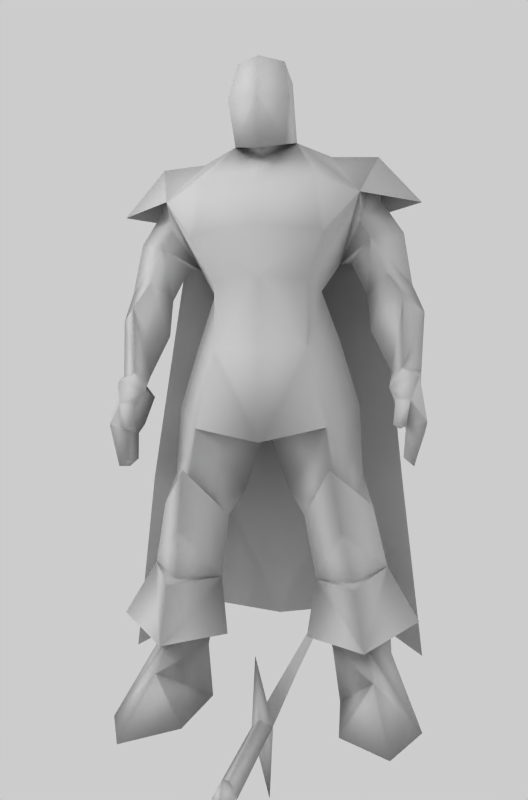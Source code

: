 # Source: Knight.blend  (saved by Blender 2.49.0; exported with 4.5.12 LTS)
import bpy
from mathutils import Matrix  # noqa: F401  (used for matrix-valued properties, if any)

bpy.ops.wm.read_factory_settings(use_empty=True)
scene = bpy.context.scene
scene.name = 'Scene'

# ---- collections
col_collection_1 = bpy.data.collections.new('Collection 1'); scene.collection.children.link(col_collection_1)

# ---- materials (node trees are filled in below, after node groups)
mat_sword = bpy.data.materials.new('Sword')
mat_sword.alpha_threshold = 0.0
mat_sword.specular_color = (0.3497, 0.5137, 0.6346)
mat_sword.roughness = 0.5
mat_sword.specular_intensity = 0.2534
mat_sword.line_color = (0.0, 0.0, 0.0, 1.0)
mat_knight = bpy.data.materials.new('Knight')
mat_knight.alpha_threshold = 0.0
mat_knight.specular_color = (0.3497, 0.5137, 0.6346)
mat_knight.roughness = 0.5
mat_knight.specular_intensity = 0.07005
mat_knight.line_color = (0.0, 0.0, 0.0, 1.0)

# ---- material node trees

# ---- world
world_world = bpy.data.worlds.new('World'); scene.world = world_world
world_world.color = (0.8, 0.8, 0.8)
world_world.use_sun_shadow = False
world_world.sun_shadow_jitter_overblur = 0.0
world_world.cycles.sampling_method = 'MANUAL'
world_world.cycles.sample_map_resolution = 256

# ---- cameras
cam_camera_001 = bpy.data.cameras.new('Camera.001')
cam_camera_001.passepartout_alpha = 0.2
cam_camera_001.clip_end = 100.0
cam_camera_001.lens = 35.0
cam_camera_001.show_passepartout = False
cam_camera_001.show_safe_areas = True
cam_camera_001.dof.focus_distance = 0.0
cam_camera_001.dof.aperture_fstop = 128.0

# ---- lights
light_lamp_002 = bpy.data.lights.new('Lamp.002', 'POINT')
light_lamp_002.transmission_factor = 0.0
light_lamp_002.energy = 100.0
light_lamp_002.shadow_buffer_clip_start = 0.5
light_lamp_002.shadow_soft_size = 1.0
light_lamp_002.shadow_maximum_resolution = 0.006
light_lamp_002.use_absolute_resolution = True
light_lamp_002.cycles.use_multiple_importance_sampling = False
light_lamp_001 = bpy.data.lights.new('Lamp.001', 'POINT')
light_lamp_001.transmission_factor = 0.0
light_lamp_001.energy = 135.4
light_lamp_001.shadow_buffer_clip_start = 0.5
light_lamp_001.shadow_soft_size = 1.0
light_lamp_001.shadow_maximum_resolution = 0.006
light_lamp_001.use_absolute_resolution = True
light_lamp_001.cycles.use_multiple_importance_sampling = False
light_lamp = bpy.data.lights.new('Lamp', 'POINT')
light_lamp.transmission_factor = 0.0
light_lamp.energy = 265.1
light_lamp.shadow_buffer_clip_start = 0.5
light_lamp.shadow_soft_size = 1.0
light_lamp.shadow_maximum_resolution = 0.006
light_lamp.use_absolute_resolution = True
light_lamp.cycles.use_multiple_importance_sampling = False

# ---- meshes
me_sword = bpy.data.meshes.new('Sword')
me_sword.from_pydata([(0.006504, 0.04932, -0.3202), (0.01412, -0.00123, -0.2823), (-0.002915, 0.08616, -0.2691), (0.008013, 0.01745, -0.2294), (0.001201, 0.05241, -0.2242), (0.03516, -0.2206, 0.1261), (-0.04148, 0.1727, 0.1851), (0.00396, -0.06741, 0.1764), (-0.01137, 0.01124, 0.1882), (-0.02055, -0.2207, 1.259), (-0.03077, -0.1683, 1.267), (-0.02719, -0.2062, 1.338), (0.02776, -0.01818, 0.1572), (-0.03409, -0.02977, 0.1541), (0.03653, 0.04827, -0.2742), (-0.02532, 0.03667, -0.2772), (0.002399, -0.04677, 0.1295), (-0.00782, 0.00567, 0.1373), (-0.01682, -0.1929, 1.263), (-0.03449, -0.1962, 1.262)], [], [(5, 12, 7), (7, 13, 5), (8, 12, 6), (6, 13, 8), (0, 14, 1), (15, 0, 1), (14, 0, 2), (2, 0, 15), (1, 14, 3), (3, 15, 1), (4, 14, 2), (2, 15, 4), (12, 3, 14), (15, 3, 13), (14, 4, 12), (13, 4, 15), (16, 12, 5), (5, 13, 16), (6, 12, 17), (17, 13, 6), (12, 16, 3), (3, 16, 13), (4, 17, 12), (13, 17, 4), (18, 11, 9), (9, 11, 19), (10, 11, 18), (19, 11, 10), (7, 12, 18), (19, 13, 7), (18, 12, 8), (8, 13, 19), (7, 18, 9), (9, 19, 7), (10, 18, 8), (8, 19, 10)])
me_sword.polygons.foreach_set('use_smooth', [True] * 36)
_k = set([(3, 14), (3, 15), (4, 14), (4, 15), (7, 9), (7, 12), (7, 13), (8, 10), (8, 12), (8, 13), (9, 11), (10, 11), (11, 18), (11, 19), (12, 16), (12, 17), (12, 18), (13, 16), (13, 17), (13, 19)])
me_sword.attributes.new('sharp_edge', 'BOOLEAN', 'EDGE').data.foreach_set('value', [ (min(e.vertices), max(e.vertices)) in _k for e in me_sword.edges])
_uv = me_sword.uv_layers.new(name='UVTex')
_uv.uv.foreach_set('vector', [0.3636, 0.8354, 0.4235, 0.6197, 0.4446, 0.6862, 0.483, 0.1658, 0.4235, 0.202, 0.5199, 0.0, 0.483, 0.5835, 0.4235, 0.6197, 0.5199, 0.4177, 0.3636, 0.4177, 0.4235, 0.202, 0.4446, 0.2685, 0.0, 0.4614, 0.0504, 0.4802, 0.02031, 0.5248, 0.0504, 0.06249, 0.0, 0.04365, 0.05696, 0.009091, 0.0504, 0.4802, 0.0, 0.4614, 0.05696, 0.4268, 0.02031, 0.1071, 0.0, 0.04365, 0.0504, 0.06249, 0.02031, 0.5248, 0.0504, 0.4802, 0.07979, 0.5328, 0.1071, 0.04211, 0.0504, 0.06249, 0.05696, 0.009091, 0.1071, 0.4598, 0.0504, 0.4802, 0.05696, 0.4268, 0.02031, 0.1071, 0.0504, 0.06249, 0.07979, 0.1151, 0.4235, 0.6197, 0.07979, 0.5328, 0.0504, 0.4802, 0.0504, 0.06249, 0.1071, 0.04211, 0.4235, 0.202, 0.0504, 0.4802, 0.1071, 0.4598, 0.4235, 0.6197, 0.4235, 0.202, 0.07979, 0.1151, 0.0504, 0.06249, 0.3765, 0.651, 0.4235, 0.6197, 0.3636, 0.8354, 0.5199, 0.0, 0.4235, 0.202, 0.4085, 0.1476, 0.5199, 0.4177, 0.4235, 0.6197, 0.4085, 0.5653, 0.3765, 0.2333, 0.4235, 0.202, 0.3636, 0.4177, 0.4235, 0.6197, 0.3765, 0.651, 0.07979, 0.5328, 0.1071, 0.04211, 0.4085, 0.1476, 0.4235, 0.202, 0.1071, 0.4598, 0.4085, 0.5653, 0.4235, 0.6197, 0.4235, 0.202, 0.3765, 0.2333, 0.07979, 0.1151, 0.8593, 0.7828, 1.0, 0.8354, 0.8419, 0.8354, 0.8808, 0.3139, 1.0, 0.4176, 0.8593, 0.365, 0.8808, 0.7316, 1.0, 0.8354, 0.8593, 0.7828, 0.8593, 0.365, 1.0, 0.4176, 0.8419, 0.4177, 0.4446, 0.6862, 0.4235, 0.6197, 0.8593, 0.7828, 0.8593, 0.365, 0.4235, 0.202, 0.483, 0.1658, 0.8593, 0.7828, 0.4235, 0.6197, 0.483, 0.5835, 0.4446, 0.2685, 0.4235, 0.202, 0.8593, 0.365, 0.4446, 0.6862, 0.8593, 0.7828, 0.8419, 0.8354, 0.8808, 0.3139, 0.8593, 0.365, 0.483, 0.1658, 0.8808, 0.7316, 0.8593, 0.7828, 0.483, 0.5835, 0.4446, 0.2685, 0.8593, 0.365, 0.8419, 0.4177])
me_sword.materials.append(mat_sword)
me_sword.use_remesh_preserve_volume = False
me_sword.use_remesh_preserve_attributes = False
me_sword.use_mirror_vertex_groups = False
me_sword.update()
me_knight = bpy.data.meshes.new('Knight')
me_knight.from_pydata([(0.3498, -0.3665, -0.00181), (-0.3498, -0.3665, -0.00181), (0.4344, -0.1585, 0.0), (-0.4344, -0.1585, 0.0), (0.3216, 0.08866, 9.072e-18), (-0.3216, 0.08866, 9.072e-18), (0.198, 0.07605, 0.001221), (-0.198, 0.07605, 0.001221), (0.2156, -0.2302, 0.0), (-0.2156, -0.2302, 0.0), (0.3057, -0.1781, 0.1288), (-0.3057, -0.1781, 0.1288), (0.2914, -0.133, 0.2031), (-0.2914, -0.133, 0.2031), (0.186, -0.03643, 0.1849), (-0.186, -0.03643, 0.1849), (0.3541, -0.01402, 0.1735), (-0.3541, -0.01402, 0.1735), (0.2766, 0.03168, 0.1764), (-0.2766, 0.03168, 0.1764), (0.2368, 0.03937, 0.4436), (-0.2368, 0.03937, 0.4436), (0.3466, -0.04936, 0.427), (-0.3466, -0.04936, 0.427), (0.1402, -0.06229, 0.3883), (-0.1402, -0.06229, 0.3883), (0.2547, -0.1646, 0.3938), (-0.2547, -0.1646, 0.3938), (0.258, -0.2272, 0.3864), (-0.258, -0.2272, 0.3864), (0.4338, -0.06959, 0.2765), (-0.4338, -0.06959, 0.2765), (0.2522, 0.1148, 0.2751), (-0.2522, 0.1148, 0.2751), (0.116, -0.09337, 0.2294), (-0.116, -0.09337, 0.2294), (0.2832, -0.2162, 0.2141), (-0.2832, -0.2162, 0.2141), (0.1113, -0.09982, 0.5734), (-0.1113, -0.09982, 0.5734), (0.2279, -0.2264, 0.5331), (-0.2279, -0.2264, 0.5331), (0.3082, -0.0918, 0.6029), (-0.3082, -0.0918, 0.6029), (0.2117, 0.01928, 0.5659), (-0.2117, 0.01928, 0.5659), (0.2041, -0.02897, 0.6569), (-0.2041, -0.02897, 0.6569), (0.2792, -0.06951, 0.695), (-0.2792, -0.06951, 0.695), (0.06589, -0.07583, 0.6436), (-0.06589, -0.07583, 0.6436), (0.2074, -0.2066, 0.6699), (-0.2074, -0.2066, 0.6699), (0.1863, -0.2097, 0.8223), (-0.1863, -0.2097, 0.8223), (0.0, -0.08285, 0.835), (0.2717, -0.05626, 0.8933), (-0.2717, -0.05626, 0.8933), (0.1464, 0.06791, 0.8281), (-0.1464, 0.06791, 0.8281), (0.1327, 0.1113, 1.018), (-0.1327, 0.1113, 1.018), (0.2176, -0.0522, 1.081), (-0.2176, -0.0522, 1.081), (0.1322, -0.2032, 1.05), (-0.1322, -0.2032, 1.05), (0.0, -0.2492, 1.033), (0.0, 0.1239, 0.9921), (0.1073, 0.01967, 1.187), (-0.1073, 0.01967, 1.187), (0.1631, -0.07107, 1.234), (-0.1631, -0.07107, 1.234), (0.1367, -0.1973, 1.242), (-0.1367, -0.1973, 1.242), (0.0, -0.2263, 1.254), (0.0, 0.05654, 1.172), (0.2157, -0.03361, 1.323), (-0.2157, -0.03361, 1.323), (0.1749, 0.1263, 1.344), (-0.1749, 0.1263, 1.344), (0.1847, -0.2768, 1.355), (-0.1847, -0.2768, 1.355), (0.0, -0.2964, 1.382), (0.0, 0.1431, 1.341), (0.1779, 0.1086, 1.573), (-0.1779, 0.1086, 1.573), (0.1642, -0.2534, 1.528), (-0.1642, -0.2534, 1.528), (0.0, -0.2679, 1.513), (0.0, 0.07821, 1.568), (0.1971, -0.06552, 1.646), (-0.1971, -0.06552, 1.646), (0.0, -0.1723, 1.614), (0.0, -0.01528, 1.695), (0.2879, 0.1131, 1.504), (-0.2879, 0.1131, 1.504), (0.284, -0.1896, 1.492), (-0.284, -0.1896, 1.492), (0.3356, -0.0378, 1.648), (-0.3356, -0.0378, 1.648), (0.3417, -0.03418, 1.513), (-0.3417, -0.03418, 1.513), (0.0, -0.1863, 1.653), (0.09447, -0.09898, 1.683), (-0.09447, -0.09898, 1.683), (0.07704, -0.06161, 1.889), (-0.07704, -0.06161, 1.889), (0.0, -0.02069, 1.887), (0.08991, -0.228, 1.77), (-0.08991, -0.228, 1.77), (0.4616, -0.03568, 1.502), (-0.4616, -0.03568, 1.502), (0.2002, -0.2922, 0.7061), (-0.2002, -0.2922, 0.7061), (0.0, -0.2371, 1.894), (0.07068, -0.1936, 1.891), (-0.07068, -0.1936, 1.891), (0.0, -0.1226, 1.936), (0.0, -0.2367, 0.7809), (0.0, 0.09391, 0.7894), (0.2973, -0.06206, 1.223), (-0.2973, -0.06206, 1.223), (0.3571, -0.1006, 1.275), (-0.3571, -0.1006, 1.275), (0.4295, -0.05181, 1.249), (-0.4295, -0.05181, 1.249), (0.343, 0.0437, 1.292), (-0.343, 0.0437, 1.292), (0.4073, -0.02908, 1.413), (-0.4073, -0.02908, 1.413), (0.3119, -0.1432, 1.369), (-0.3119, -0.1432, 1.369), (0.2501, -0.04739, 1.324), (-0.2501, -0.04739, 1.324), (0.3144, 0.07793, 1.413), (-0.3144, 0.07793, 1.413), (0.2821, -0.1348, 1.426), (-0.2821, -0.1348, 1.426), (0.2917, 0.05878, 1.466), (-0.2917, 0.05878, 1.466), (0.07423, -0.1944, 1.642), (-0.07423, -0.1944, 1.642), (0.0, -0.2635, 1.771), (0.0, -0.247, 1.616), (0.3701, 0.0595, 1.173), (-0.3701, 0.0595, 1.173), (0.3075, -0.05895, 1.113), (-0.3075, -0.05895, 1.113), (0.4014, -0.135, 1.192), (-0.4014, -0.135, 1.192), (0.4644, -0.02981, 1.171), (-0.4644, -0.02981, 1.171), (0.3982, -0.02257, 0.9716), (-0.3982, -0.02257, 0.9716), (0.4509, -0.06794, 0.992), (-0.4509, -0.06794, 0.992), (0.3951, -0.127, 0.9937), (-0.3951, -0.127, 0.9937), (0.366, -0.07194, 0.9867), (-0.366, -0.07194, 0.9867), (0.3664, -0.01951, 0.9301), (-0.3664, -0.01951, 0.9301), (0.3584, -0.1431, 0.9361), (-0.3584, -0.1431, 0.9361), (0.444, -0.1397, 0.9677), (-0.444, -0.1397, 0.9677), (0.4506, -0.01163, 0.9314), (-0.4506, -0.01163, 0.9314), (0.3982, -0.01964, 0.8456), (-0.3982, -0.01964, 0.8456), (0.461, -0.01934, 0.8144), (-0.461, -0.01934, 0.8144), (0.4621, -0.1539, 0.8379), (-0.4621, -0.1539, 0.8379), (0.3896, -0.152, 0.8577), (-0.3896, -0.152, 0.8577), (0.3988, -0.07443, 0.7387), (-0.3988, -0.07443, 0.7387), (0.3954, -0.1687, 0.7398), (-0.3954, -0.1687, 0.7398), (0.4239, -0.1718, 0.7163), (-0.4239, -0.1718, 0.7163), (0.425, -0.07368, 0.7162), (-0.425, -0.07368, 0.7162), (0.3755, -0.1908, 0.9008), (-0.3755, -0.1908, 0.9008), (0.4168, -0.198, 0.8964), (-0.4168, -0.198, 0.8964), (0.4029, -0.2169, 0.8244), (-0.4029, -0.2169, 0.8244), (0.3681, -0.2146, 0.8287), (-0.3681, -0.2146, 0.8287), (0.3865, -0.1936, 0.8192), (-0.3865, -0.1936, 0.8192), (0.2197, 0.2408, 1.232), (-0.2197, 0.2408, 1.232), (0.0, 0.2321, 1.226), (0.3508, 0.1727, 1.197), (-0.3508, 0.1727, 1.197), (0.0, 0.1317, 0.7415), (0.2226, 0.1485, 0.7301), (-0.2226, 0.1485, 0.7301), (0.3925, 0.07181, 0.6799), (-0.3925, 0.07181, 0.6799), (0.0, 0.1778, 0.2437), (0.225, 0.2647, 0.2565), (-0.225, 0.2647, 0.2565), (0.4444, 0.08024, 0.1462), (-0.4444, 0.08024, 0.1462), (0.4122, -0.03535, 0.8177), (-0.4122, -0.03535, 0.8177), (0.4028, -0.1521, 0.8159), (-0.4028, -0.1521, 0.8159), (0.3497, 0.09489, 1.287), (-0.3497, 0.09489, 1.287)], [], [(22, 26, 28), (29, 27, 23), (26, 24, 28), (29, 25, 27), (106, 108, 118), (118, 108, 107), (77, 137, 97), (98, 138, 78), (104, 109, 141), (142, 110, 105), (93, 104, 103), (103, 105, 93), (79, 85, 95), (96, 86, 80), (81, 97, 87), (88, 98, 82), (127, 125, 145), (146, 126, 128), (121, 127, 145), (146, 128, 122), (121, 145, 147), (148, 146, 122), (145, 125, 151), (152, 126, 146), (163, 175, 185), (186, 176, 164), (189, 191, 193), (194, 192, 190), (153, 155, 167), (168, 156, 154), (155, 157, 165), (166, 158, 156), (155, 165, 167), (168, 166, 156), (157, 159, 163), (164, 160, 158), (157, 163, 165), (166, 164, 158), (91, 97, 99), (100, 98, 92), (73, 71, 77), (78, 72, 74), (104, 90, 94), (94, 90, 105), (165, 187, 173), (174, 188, 166), (54, 119, 56), (56, 119, 55), (56, 120, 59), (60, 120, 56), (14, 10, 12), (13, 11, 15), (6, 8, 10, 14), (11, 9, 7, 15), (4, 6, 14, 18), (15, 7, 5, 19), (97, 81, 73, 77), (74, 82, 98, 78), (97, 91, 104, 87), (105, 92, 98, 88), (99, 101, 139, 95), (140, 102, 100, 96), (99, 97, 137, 101), (138, 98, 100, 102), (139, 77, 79, 95), (80, 78, 140, 96), (104, 106, 116, 109), (117, 107, 105, 110), (97, 111, 95, 99), (96, 112, 98, 100), (115, 116, 106, 118), (107, 117, 115, 118), (68, 61, 59, 120), (60, 62, 68, 120), (81, 83, 75, 73), (75, 83, 82, 74), (87, 89, 83, 81), (83, 89, 88, 82), (153, 167, 169, 161), (170, 168, 154, 162), (210, 169, 167, 171), (168, 170, 211, 172), (212, 173, 187, 175), (188, 174, 213, 176), (153, 161, 163, 159), (164, 162, 154, 160), (125, 145, 121, 214), (122, 146, 126, 215), (143, 109, 116, 115), (117, 110, 143, 115), (141, 109, 143, 144), (143, 110, 142, 144), (85, 91, 99, 95), (100, 92, 86, 96), (85, 90, 104, 91), (105, 90, 86, 92), (181, 179, 177, 183), (178, 180, 182, 184), (2, 4, 18, 16), (19, 5, 3, 17), (36, 28, 24, 34), (25, 29, 37, 35), (22, 28, 36, 30), (37, 29, 23, 31), (20, 22, 30, 32), (31, 23, 21, 33), (20, 32, 34, 24), (35, 33, 21, 25), (104, 94, 108, 106), (108, 94, 105, 107), (59, 61, 63, 57), (64, 62, 60, 58), (57, 63, 65, 54), (66, 64, 58, 55), (65, 73, 75, 67), (75, 74, 66, 67), (61, 69, 71, 63), (72, 70, 62, 64), (71, 73, 65, 63), (66, 74, 72, 64), (76, 69, 61, 68), (62, 70, 76, 68), (76, 84, 79, 69), (80, 84, 76, 70), (71, 69, 79, 77), (80, 70, 72, 78), (46, 50, 56, 59), (56, 51, 47, 60), (50, 46, 44, 38), (45, 47, 51, 39), (44, 46, 48, 42), (49, 47, 45, 43), (57, 48, 46, 59), (47, 49, 58, 60), (119, 54, 65, 67), (66, 55, 119, 67), (159, 157, 149, 147), (150, 158, 160, 148), (157, 155, 151, 149), (152, 156, 158, 150), (123, 149, 151, 125), (152, 150, 124, 126), (123, 121, 147, 149), (148, 122, 124, 150), (2, 16, 12, 10), (13, 17, 3, 11), (89, 87, 104, 93), (105, 88, 89, 93), (135, 133, 77, 139), (78, 134, 136, 140), (131, 137, 77, 133), (78, 138, 132, 134), (90, 85, 79, 84), (80, 86, 90, 84), (16, 18, 20, 22), (21, 19, 17, 23), (20, 18, 14, 24), (15, 19, 21, 25), (20, 24, 38, 44), (39, 25, 21, 45), (20, 44, 42, 22), (43, 45, 21, 23), (24, 26, 40, 38), (41, 27, 25, 39), (22, 42, 40, 26), (41, 43, 23, 27), (54, 56, 50, 52), (51, 56, 55, 53), (212, 179, 181, 173), (182, 180, 213, 174), (183, 177, 210, 171), (211, 178, 184, 172), (163, 161, 169, 175), (170, 162, 164, 176), (210, 212, 175, 169), (176, 213, 211, 170), (145, 151, 155, 153), (156, 152, 146, 154), (145, 153, 159, 147), (160, 154, 146, 148), (135, 129, 125, 127), (126, 130, 136, 128), (131, 123, 125, 129), (126, 124, 132, 130), (131, 133, 121, 123), (122, 134, 132, 124), (135, 127, 121, 133), (122, 128, 136, 134), (208, 206, 201, 203), (202, 207, 209, 204), (203, 201, 195, 198), (196, 202, 204, 199), (198, 195, 85, 95), (86, 196, 199, 96), (85, 195, 197, 90), (197, 196, 86, 90), (195, 201, 200, 197), (200, 202, 196, 197), (201, 206, 205, 200), (205, 207, 202, 200), (165, 173, 171, 167), (172, 174, 166, 168), (173, 181, 183, 171), (184, 182, 174, 172), (163, 185, 187, 165), (188, 186, 164, 166), (191, 189, 187, 185), (188, 190, 192, 186), (22, 26, 12, 16), (13, 27, 23, 17), (24, 14, 12, 26), (13, 15, 25, 27), (137, 131, 129, 101), (130, 132, 138, 102), (129, 135, 139, 101), (140, 136, 130, 102), (40, 42, 48, 52), (49, 43, 41, 53), (40, 52, 50, 38), (51, 53, 41, 39), (54, 52, 48, 57), (49, 53, 55, 58), (185, 175, 193, 191), (194, 176, 186, 192), (193, 175, 187, 189), (188, 176, 194, 190), (177, 179, 212, 210), (213, 180, 178, 211), (104, 141, 144, 103), (144, 142, 105, 103), (0, 8, 2), (3, 9, 1), (4, 2, 8, 6), (9, 3, 5, 7), (8, 0, 10), (11, 1, 9), (0, 2, 10), (11, 3, 1), (42, 113, 40), (41, 114, 43), (113, 38, 40), (41, 39, 114)])
me_knight.polygons.foreach_set('use_smooth', [True] * 242)
_uv = me_knight.uv_layers.new(name='UVTex')
_uv.uv.foreach_set('vector', [0.2319, 0.09159, 0.1211, 0.1166, 0.1217, 0.097, 0.1217, 0.097, 0.1211, 0.1166, 0.2319, 0.09159, 0.1211, 0.1166, 0.03706, 0.09996, 0.1217, 0.097, 0.1217, 0.097, 0.03706, 0.09996, 0.1211, 0.1166, 0.1309, 0.9686, 0.03648, 0.9866, 0.02562, 0.9224, 0.02562, 0.9224, 0.03648, 0.9866, 0.1309, 0.9686, 0.3485, 0.7886, 0.4054, 0.8885, 0.4049, 0.9403, 0.4049, 0.9403, 0.4054, 0.8885, 0.3485, 0.7886, 0.1432, 0.7425, 0.07726, 0.8022, 0.08093, 0.7209, 0.08093, 0.7209, 0.07726, 0.8022, 0.1432, 0.7425, 0.06645, 0.516, 0.1084, 0.565, 0.05538, 0.5325, 0.05538, 0.5325, 0.1084, 0.565, 0.06645, 0.516, 0.3268, 0.4031, 0.3526, 0.5043, 0.2966, 0.4945, 0.2966, 0.4945, 0.3526, 0.5043, 0.3268, 0.4031, 0.1542, 0.3752, 0.2139, 0.4641, 0.1337, 0.4637, 0.1337, 0.4637, 0.2139, 0.4641, 0.1542, 0.3752, 0.5518, 0.8072, 0.4846, 0.7532, 0.5522, 0.7425, 0.5522, 0.7425, 0.4846, 0.7532, 0.5518, 0.8072, 0.6144, 0.7804, 0.5518, 0.8072, 0.5522, 0.7425, 0.5522, 0.7425, 0.5518, 0.8072, 0.6144, 0.7804, 0.9861, 0.9221, 0.8753, 0.93, 0.9485, 0.8471, 0.9485, 0.8471, 0.8753, 0.93, 0.9861, 0.9221, 0.8753, 0.93, 0.7687, 0.9555, 0.7932, 0.8977, 0.7932, 0.8977, 0.7687, 0.9555, 0.8753, 0.93, 0.4685, 0.6857, 0.4302, 0.6704, 0.4638, 0.6572, 0.4638, 0.6572, 0.4302, 0.6704, 0.4685, 0.6857, 0.4571, 0.6172, 0.4417, 0.6301, 0.4408, 0.6129, 0.4408, 0.6129, 0.4417, 0.6301, 0.4571, 0.6172, 0.5849, 0.7129, 0.5618, 0.7103, 0.5858, 0.6868, 0.5858, 0.6868, 0.5618, 0.7103, 0.5849, 0.7129, 0.5618, 0.7103, 0.5189, 0.7179, 0.5233, 0.6869, 0.5233, 0.6869, 0.5189, 0.7179, 0.5618, 0.7103, 0.5618, 0.7103, 0.5233, 0.6869, 0.5858, 0.6868, 0.5858, 0.6868, 0.5233, 0.6869, 0.5618, 0.7103, 0.5189, 0.7179, 0.4642, 0.74, 0.4685, 0.6857, 0.4685, 0.6857, 0.4642, 0.74, 0.5189, 0.7179, 0.5189, 0.7179, 0.4685, 0.6857, 0.5233, 0.6869, 0.5233, 0.6869, 0.4685, 0.6857, 0.5189, 0.7179, 0.1711, 0.5812, 0.2139, 0.4641, 0.2438, 0.5824, 0.2438, 0.5824, 0.2139, 0.4641, 0.1711, 0.5812, 0.1509, 0.3379, 0.2496, 0.3394, 0.2648, 0.3888, 0.2648, 0.3888, 0.2496, 0.3394, 0.1509, 0.3379, 0.1084, 0.565, 0.08898, 0.6891, 0.06222, 0.6043, 0.06222, 0.6043, 0.08898, 0.6891, 0.1084, 0.565, 0.5233, 0.6869, 0.4872, 0.6498, 0.5208, 0.6341, 0.5208, 0.6341, 0.4872, 0.6498, 0.5233, 0.6869, 0.5206, 0.4888, 0.4775, 0.5546, 0.4324, 0.5063, 0.4324, 0.5063, 0.4775, 0.5546, 0.5206, 0.4888, 0.7437, 0.4964, 0.7036, 0.5605, 0.6606, 0.5142, 0.6606, 0.5142, 0.7036, 0.5605, 0.7437, 0.4964, 0.4762, 0.1977, 0.5295, 0.1715, 0.536, 0.2065, 0.536, 0.2065, 0.5295, 0.1715, 0.4762, 0.1977, 0.3648, 0.1187, 0.478, 0.09707, 0.5295, 0.1715, 0.4762, 0.1977, 0.5295, 0.1715, 0.478, 0.09707, 0.3648, 0.1187, 0.4762, 0.1977, 0.6387, 0.1039, 0.6676, 0.1097, 0.6607, 0.2096, 0.6203, 0.2022, 0.6607, 0.2096, 0.6676, 0.1097, 0.6387, 0.1039, 0.6203, 0.2022, 0.2139, 0.4641, 0.1542, 0.3752, 0.1509, 0.3379, 0.2648, 0.3888, 0.1509, 0.3379, 0.1542, 0.3752, 0.2139, 0.4641, 0.2648, 0.3888, 0.2139, 0.4641, 0.1711, 0.5812, 0.1084, 0.565, 0.1337, 0.4637, 0.1084, 0.565, 0.1711, 0.5812, 0.2139, 0.4641, 0.1337, 0.4637, 0.5084, 0.9941, 0.4968, 0.9418, 0.5553, 0.9104, 0.579, 0.9424, 0.5553, 0.9104, 0.4968, 0.9418, 0.5084, 0.9941, 0.579, 0.9424, 0.5084, 0.9941, 0.4049, 0.9403, 0.4054, 0.8885, 0.4968, 0.9418, 0.4054, 0.8885, 0.4049, 0.9403, 0.5084, 0.9941, 0.4968, 0.9418, 0.2545, 0.4864, 0.2605, 0.4121, 0.3268, 0.4031, 0.2966, 0.4945, 0.3268, 0.4031, 0.2605, 0.4121, 0.2545, 0.4864, 0.2966, 0.4945, 0.1432, 0.7425, 0.169, 0.8708, 0.08371, 0.8713, 0.07726, 0.8022, 0.08371, 0.8713, 0.169, 0.8708, 0.1432, 0.7425, 0.07726, 0.8022, 0.1651, 0.9344, 0.2547, 0.8875, 0.3375, 0.9367, 0.2524, 0.9701, 0.3375, 0.9367, 0.2547, 0.8875, 0.1651, 0.9344, 0.2524, 0.9701, 0.02845, 0.8659, 0.08371, 0.8713, 0.1309, 0.9686, 0.02562, 0.9224, 0.1309, 0.9686, 0.08371, 0.8713, 0.02845, 0.8659, 0.02562, 0.9224, 0.3775, 0.2317, 0.3269, 0.2306, 0.3274, 0.1569, 0.3893, 0.1512, 0.3274, 0.1569, 0.3269, 0.2306, 0.3775, 0.2317, 0.3893, 0.1512, 0.1542, 0.3752, 0.06342, 0.3871, 0.05274, 0.3431, 0.1509, 0.3379, 0.05274, 0.3431, 0.06342, 0.3871, 0.1542, 0.3752, 0.1509, 0.3379, 0.1337, 0.4637, 0.07067, 0.4584, 0.06342, 0.3871, 0.1542, 0.3752, 0.06342, 0.3871, 0.07067, 0.4584, 0.1337, 0.4637, 0.1542, 0.3752, 0.5849, 0.7129, 0.5858, 0.6868, 0.6287, 0.6611, 0.6217, 0.7005, 0.6287, 0.6611, 0.5858, 0.6868, 0.5849, 0.7129, 0.6217, 0.7005, 0.6139, 0.639, 0.6287, 0.6611, 0.5858, 0.6868, 0.5839, 0.639, 0.5858, 0.6868, 0.6287, 0.6611, 0.6139, 0.639, 0.5839, 0.639, 0.4966, 0.5867, 0.5208, 0.6341, 0.4872, 0.6498, 0.4795, 0.6092, 0.4872, 0.6498, 0.5208, 0.6341, 0.4966, 0.5867, 0.4795, 0.6092, 0.5849, 0.7129, 0.6217, 0.7005, 0.6318, 0.7362, 0.5819, 0.7431, 0.6318, 0.7362, 0.6217, 0.7005, 0.5849, 0.7129, 0.5819, 0.7431, 0.7687, 0.9555, 0.8753, 0.93, 0.9495, 0.9421, 0.8773, 0.9921, 0.9495, 0.9421, 0.8753, 0.93, 0.7687, 0.9555, 0.8773, 0.9921, 0.02079, 0.8, 0.07726, 0.8022, 0.08371, 0.8713, 0.02845, 0.8659, 0.08371, 0.8713, 0.07726, 0.8022, 0.02079, 0.8, 0.02845, 0.8659, 0.08093, 0.7209, 0.07726, 0.8022, 0.02079, 0.8, 0.02455, 0.7041, 0.02079, 0.8, 0.07726, 0.8022, 0.08093, 0.7209, 0.02455, 0.7041, 0.1798, 0.6924, 0.1711, 0.5812, 0.2438, 0.5824, 0.2583, 0.709, 0.2438, 0.5824, 0.1711, 0.5812, 0.1798, 0.6924, 0.2583, 0.709, 0.1798, 0.6924, 0.08898, 0.6891, 0.1084, 0.565, 0.1711, 0.5812, 0.1084, 0.565, 0.08898, 0.6891, 0.1798, 0.6924, 0.1711, 0.5812, 0.524, 0.5531, 0.5563, 0.5184, 0.6066, 0.5466, 0.5747, 0.5619, 0.6066, 0.5466, 0.5563, 0.5184, 0.524, 0.5531, 0.5747, 0.5619, 0.5739, 0.09874, 0.6387, 0.1039, 0.6203, 0.2022, 0.5825, 0.1951, 0.6203, 0.2022, 0.6387, 0.1039, 0.5739, 0.09874, 0.5825, 0.1951, 0.134, 0.007712, 0.1217, 0.097, 0.03706, 0.09996, 0.02985, 0.01839, 0.03706, 0.09996, 0.1217, 0.097, 0.134, 0.007712, 0.02985, 0.01839, 0.2319, 0.09159, 0.1217, 0.097, 0.134, 0.007712, 0.2328, 0.01222, 0.134, 0.007712, 0.1217, 0.097, 0.2319, 0.09159, 0.2328, 0.01222, 0.3217, 0.09814, 0.2319, 0.09159, 0.2328, 0.01222, 0.3265, 0.01544, 0.2328, 0.01222, 0.2319, 0.09159, 0.3217, 0.09814, 0.3265, 0.01544, 0.3217, 0.09814, 0.3265, 0.01544, 0.4276, 0.0194, 0.3937, 0.09837, 0.4276, 0.0194, 0.3265, 0.01544, 0.3217, 0.09814, 0.3937, 0.09837, 0.1432, 0.7425, 0.2195, 0.751, 0.2215, 0.87, 0.169, 0.8708, 0.2215, 0.87, 0.2195, 0.751, 0.1432, 0.7425, 0.169, 0.8708, 0.3274, 0.1569, 0.3269, 0.2306, 0.2527, 0.2543, 0.2559, 0.1592, 0.2527, 0.2543, 0.3269, 0.2306, 0.3274, 0.1569, 0.2559, 0.1592, 0.2559, 0.1592, 0.2527, 0.2543, 0.1724, 0.2474, 0.1818, 0.1295, 0.1724, 0.2474, 0.2527, 0.2543, 0.2559, 0.1592, 0.1818, 0.1295, 0.1724, 0.2474, 0.1509, 0.3379, 0.05274, 0.3431, 0.05865, 0.2412, 0.05274, 0.3431, 0.1509, 0.3379, 0.1724, 0.2474, 0.05865, 0.2412, 0.3269, 0.2306, 0.3078, 0.3128, 0.2496, 0.3394, 0.2527, 0.2543, 0.2496, 0.3394, 0.3078, 0.3128, 0.3269, 0.2306, 0.2527, 0.2543, 0.2496, 0.3394, 0.1509, 0.3379, 0.1724, 0.2474, 0.2527, 0.2543, 0.1724, 0.2474, 0.1509, 0.3379, 0.2496, 0.3394, 0.2527, 0.2543, 0.3612, 0.3043, 0.3078, 0.3128, 0.3269, 0.2306, 0.3775, 0.2317, 0.3269, 0.2306, 0.3078, 0.3128, 0.3612, 0.3043, 0.3775, 0.2317, 0.3612, 0.3043, 0.3883, 0.3776, 0.3268, 0.4031, 0.3078, 0.3128, 0.3268, 0.4031, 0.3883, 0.3776, 0.3612, 0.3043, 0.3078, 0.3128, 0.2496, 0.3394, 0.3078, 0.3128, 0.3268, 0.4031, 0.2648, 0.3888, 0.3268, 0.4031, 0.3078, 0.3128, 0.2496, 0.3394, 0.2648, 0.3888, 0.6387, 0.4197, 0.7053, 0.4215, 0.7437, 0.4964, 0.6606, 0.5142, 0.7437, 0.4964, 0.7053, 0.4215, 0.6387, 0.4197, 0.6606, 0.5142, 0.7053, 0.4215, 0.6387, 0.4197, 0.6407, 0.3712, 0.6976, 0.3904, 0.6407, 0.3712, 0.6387, 0.4197, 0.7053, 0.4215, 0.6976, 0.3904, 0.6407, 0.3712, 0.6387, 0.4197, 0.594, 0.4313, 0.5852, 0.39, 0.594, 0.4313, 0.6387, 0.4197, 0.6407, 0.3712, 0.5852, 0.39, 0.5866, 0.5226, 0.594, 0.4313, 0.6387, 0.4197, 0.6606, 0.5142, 0.6387, 0.4197, 0.594, 0.4313, 0.5866, 0.5226, 0.6606, 0.5142, 0.04504, 0.1149, 0.1818, 0.1295, 0.1724, 0.2474, 0.05865, 0.2412, 0.1724, 0.2474, 0.1818, 0.1295, 0.04504, 0.1149, 0.05865, 0.2412, 0.6874, 0.7477, 0.7337, 0.7628, 0.7196, 0.9024, 0.6372, 0.8473, 0.7196, 0.9024, 0.7337, 0.7628, 0.6874, 0.7477, 0.6372, 0.8473, 0.7337, 0.7628, 0.7951, 0.7725, 0.7932, 0.8977, 0.7196, 0.9024, 0.7932, 0.8977, 0.7951, 0.7725, 0.7337, 0.7628, 0.7196, 0.9024, 0.6989, 0.9687, 0.7196, 0.9024, 0.7932, 0.8977, 0.7687, 0.9555, 0.7932, 0.8977, 0.7196, 0.9024, 0.6989, 0.9687, 0.7687, 0.9555, 0.6989, 0.9687, 0.6372, 0.9372, 0.6372, 0.8473, 0.7196, 0.9024, 0.6372, 0.8473, 0.6372, 0.9372, 0.6989, 0.9687, 0.7196, 0.9024, 0.5739, 0.09874, 0.5825, 0.1951, 0.536, 0.2065, 0.5295, 0.1715, 0.536, 0.2065, 0.5825, 0.1951, 0.5739, 0.09874, 0.5295, 0.1715, 0.07067, 0.4584, 0.1337, 0.4637, 0.1084, 0.565, 0.06645, 0.516, 0.1084, 0.565, 0.1337, 0.4637, 0.07067, 0.4584, 0.06645, 0.516, 0.5507, 0.8678, 0.6137, 0.8345, 0.6227, 0.8506, 0.5553, 0.9104, 0.6227, 0.8506, 0.6137, 0.8345, 0.5507, 0.8678, 0.5553, 0.9104, 0.4278, 0.8451, 0.4054, 0.8885, 0.3485, 0.7886, 0.3818, 0.793, 0.3485, 0.7886, 0.4054, 0.8885, 0.4278, 0.8451, 0.3818, 0.793, 0.4207, 0.4994, 0.3526, 0.5043, 0.3268, 0.4031, 0.3883, 0.3776, 0.3268, 0.4031, 0.3526, 0.5043, 0.4207, 0.4994, 0.3883, 0.3776, 0.5825, 0.1951, 0.6203, 0.2022, 0.6028, 0.2788, 0.5666, 0.2763, 0.6028, 0.2788, 0.6203, 0.2022, 0.5825, 0.1951, 0.5666, 0.2763, 0.6028, 0.2788, 0.6203, 0.2022, 0.6607, 0.2096, 0.641, 0.2795, 0.6607, 0.2096, 0.6203, 0.2022, 0.6028, 0.2788, 0.641, 0.2795, 0.639, 0.3212, 0.6977, 0.3131, 0.6976, 0.3904, 0.6407, 0.3712, 0.6976, 0.3904, 0.6977, 0.3131, 0.639, 0.3212, 0.6407, 0.3712, 0.639, 0.3212, 0.6407, 0.3712, 0.5852, 0.39, 0.5832, 0.315, 0.5852, 0.39, 0.6407, 0.3712, 0.639, 0.3212, 0.5832, 0.315, 0.4652, 0.3131, 0.5246, 0.3224, 0.5227, 0.4014, 0.458, 0.3902, 0.5227, 0.4014, 0.5246, 0.3224, 0.4652, 0.3131, 0.458, 0.3902, 0.5832, 0.315, 0.5852, 0.39, 0.5227, 0.4014, 0.5246, 0.3224, 0.5227, 0.4014, 0.5852, 0.39, 0.5832, 0.315, 0.5246, 0.3224, 0.5206, 0.4888, 0.4324, 0.5063, 0.4419, 0.4234, 0.5227, 0.4229, 0.4419, 0.4234, 0.4324, 0.5063, 0.5206, 0.4888, 0.5227, 0.4229, 0.4966, 0.5867, 0.5219, 0.5397, 0.524, 0.5531, 0.5208, 0.6341, 0.524, 0.5531, 0.5219, 0.5397, 0.4966, 0.5867, 0.5208, 0.6341, 0.5747, 0.5619, 0.617, 0.5741, 0.6139, 0.639, 0.5839, 0.639, 0.6139, 0.639, 0.617, 0.5741, 0.5747, 0.5619, 0.5839, 0.639, 0.4685, 0.6857, 0.4432, 0.7427, 0.4025, 0.7379, 0.4302, 0.6704, 0.4025, 0.7379, 0.4432, 0.7427, 0.4685, 0.6857, 0.4302, 0.6704, 0.394, 0.7281, 0.4116, 0.6687, 0.4302, 0.6704, 0.4025, 0.7379, 0.4302, 0.6704, 0.4116, 0.6687, 0.394, 0.7281, 0.4025, 0.7379, 0.8753, 0.93, 0.7932, 0.8977, 0.7951, 0.7725, 0.8497, 0.7642, 0.7951, 0.7725, 0.7932, 0.8977, 0.8753, 0.93, 0.8497, 0.7642, 0.8753, 0.93, 0.8497, 0.7642, 0.894, 0.756, 0.9485, 0.8471, 0.894, 0.756, 0.8497, 0.7642, 0.8753, 0.93, 0.9485, 0.8471, 0.5507, 0.8678, 0.4954, 0.8696, 0.4846, 0.7532, 0.5518, 0.8072, 0.4846, 0.7532, 0.4954, 0.8696, 0.5507, 0.8678, 0.5518, 0.8072, 0.4278, 0.8451, 0.4521, 0.7733, 0.4846, 0.7532, 0.4954, 0.8696, 0.4846, 0.7532, 0.4521, 0.7733, 0.4278, 0.8451, 0.4954, 0.8696, 0.4278, 0.8451, 0.3818, 0.793, 0.4194, 0.758, 0.4521, 0.7733, 0.4194, 0.758, 0.3818, 0.793, 0.4278, 0.8451, 0.4521, 0.7733, 0.5507, 0.8678, 0.5518, 0.8072, 0.6144, 0.7804, 0.6137, 0.8345, 0.6144, 0.7804, 0.5518, 0.8072, 0.5507, 0.8678, 0.6137, 0.8345, 0.6589, 0.01189, 0.804, 0.06561, 0.83, 0.2829, 0.7348, 0.259, 0.83, 0.2829, 0.804, 0.06561, 0.6589, 0.01189, 0.7348, 0.259, 0.7348, 0.259, 0.83, 0.2829, 0.854, 0.5377, 0.7585, 0.5209, 0.854, 0.5377, 0.83, 0.2829, 0.7348, 0.259, 0.7585, 0.5209, 0.7585, 0.5209, 0.854, 0.5377, 0.8738, 0.7141, 0.7921, 0.6862, 0.8738, 0.7141, 0.854, 0.5377, 0.7585, 0.5209, 0.7921, 0.6862, 0.8738, 0.7141, 0.854, 0.5377, 0.9924, 0.5304, 0.9919, 0.715, 0.9924, 0.5304, 0.854, 0.5377, 0.8738, 0.7141, 0.9919, 0.715, 0.854, 0.5377, 0.83, 0.2829, 0.9963, 0.2907, 0.9924, 0.5304, 0.9963, 0.2907, 0.83, 0.2829, 0.854, 0.5377, 0.9924, 0.5304, 0.83, 0.2829, 0.804, 0.06561, 0.9954, 0.05958, 0.9963, 0.2907, 0.9954, 0.05958, 0.804, 0.06561, 0.83, 0.2829, 0.9963, 0.2907, 0.5233, 0.6869, 0.5208, 0.6341, 0.5839, 0.639, 0.5858, 0.6868, 0.5839, 0.639, 0.5208, 0.6341, 0.5233, 0.6869, 0.5858, 0.6868, 0.5208, 0.6341, 0.524, 0.5531, 0.5747, 0.5619, 0.5839, 0.639, 0.5747, 0.5619, 0.524, 0.5531, 0.5208, 0.6341, 0.5839, 0.639, 0.4685, 0.6857, 0.4638, 0.6572, 0.4872, 0.6498, 0.5233, 0.6869, 0.4872, 0.6498, 0.4638, 0.6572, 0.4685, 0.6857, 0.5233, 0.6869, 0.4417, 0.6301, 0.4571, 0.6172, 0.4872, 0.6498, 0.4638, 0.6572, 0.4872, 0.6498, 0.4571, 0.6172, 0.4417, 0.6301, 0.4638, 0.6572, 0.5666, 0.2763, 0.5146, 0.2677, 0.536, 0.2065, 0.5825, 0.1951, 0.536, 0.2065, 0.5146, 0.2677, 0.5666, 0.2763, 0.5825, 0.1951, 0.4775, 0.2655, 0.4762, 0.1977, 0.536, 0.2065, 0.5146, 0.2677, 0.536, 0.2065, 0.4762, 0.1977, 0.4775, 0.2655, 0.5146, 0.2677, 0.4054, 0.8885, 0.4278, 0.8451, 0.4954, 0.8696, 0.4968, 0.9418, 0.4954, 0.8696, 0.4278, 0.8451, 0.4054, 0.8885, 0.4968, 0.9418, 0.4954, 0.8696, 0.5507, 0.8678, 0.5553, 0.9104, 0.4968, 0.9418, 0.5553, 0.9104, 0.5507, 0.8678, 0.4954, 0.8696, 0.4968, 0.9418, 0.5216, 0.3803, 0.5852, 0.39, 0.594, 0.4313, 0.5227, 0.4229, 0.594, 0.4313, 0.5852, 0.39, 0.5216, 0.3803, 0.5227, 0.4229, 0.5216, 0.3803, 0.5227, 0.4229, 0.4419, 0.4234, 0.4565, 0.3923, 0.4419, 0.4234, 0.5227, 0.4229, 0.5216, 0.3803, 0.4565, 0.3923, 0.5206, 0.4888, 0.5227, 0.4229, 0.594, 0.4313, 0.5866, 0.5226, 0.594, 0.4313, 0.5227, 0.4229, 0.5206, 0.4888, 0.5866, 0.5226, 0.4638, 0.6572, 0.4302, 0.6704, 0.4275, 0.6391, 0.4417, 0.6301, 0.4275, 0.6391, 0.4302, 0.6704, 0.4638, 0.6572, 0.4417, 0.6301, 0.468, 0.6046, 0.4795, 0.6092, 0.4872, 0.6498, 0.4571, 0.6172, 0.4872, 0.6498, 0.4795, 0.6092, 0.468, 0.6046, 0.4571, 0.6172, 0.3546, 0.6985, 0.372, 0.6499, 0.4116, 0.6687, 0.394, 0.7281, 0.4116, 0.6687, 0.372, 0.6499, 0.3546, 0.6985, 0.394, 0.7281, 0.1084, 0.565, 0.05757, 0.5681, 0.02258, 0.5403, 0.05538, 0.5325, 0.02258, 0.5403, 0.05757, 0.5681, 0.1084, 0.565, 0.05538, 0.5325, 0.5599, 0.05519, 0.6196, 0.04677, 0.5739, 0.09874, 0.5739, 0.09874, 0.6196, 0.04677, 0.5599, 0.05519, 0.6387, 0.1039, 0.5739, 0.09874, 0.6196, 0.04677, 0.6529, 0.08347, 0.6196, 0.04677, 0.5739, 0.09874, 0.6387, 0.1039, 0.6529, 0.08347, 0.478, 0.09707, 0.5226, 0.09594, 0.5295, 0.1715, 0.5295, 0.1715, 0.5226, 0.09594, 0.478, 0.09707, 0.5226, 0.09594, 0.5739, 0.09874, 0.5295, 0.1715, 0.5295, 0.1715, 0.5739, 0.09874, 0.5226, 0.09594, 0.4311, 0.5231, 0.3631, 0.6138, 0.3652, 0.5202, 0.3652, 0.5202, 0.3631, 0.6138, 0.4311, 0.5231, 0.3631, 0.6138, 0.2935, 0.5243, 0.3652, 0.5202, 0.3652, 0.5202, 0.2935, 0.5243, 0.3631, 0.6138])
me_knight.materials.append(mat_knight)
me_knight.use_remesh_preserve_volume = False
me_knight.use_remesh_preserve_attributes = False
me_knight.use_mirror_vertex_groups = False
me_knight.update()
arm_armaknight2 = bpy.data.armatures.new('ArmaKnight2')  # bones are not reproduced

# ---- objects
ob_armaknight2 = bpy.data.objects.new('ArmaKnight2', arm_armaknight2)
ob_sword = bpy.data.objects.new('Sword', me_sword)
ob_knight = bpy.data.objects.new('Knight', me_knight)
ob_lamp_002 = bpy.data.objects.new('Lamp.002', light_lamp_002)
ob_lamp_001 = bpy.data.objects.new('Lamp.001', light_lamp_001)
ob_lamp = bpy.data.objects.new('Lamp', light_lamp)
ob_camera_001 = bpy.data.objects.new('Camera.001', cam_camera_001)

# ---- transforms, parenting, visibility, modifiers, constraints
ob_armaknight2.location = (0.0, 0.0, 0.0)
ob_armaknight2.lock_rotations_4d = False
ob_armaknight2.empty_display_type = 'ARROWS'
ob_armaknight2.lineart.crease_threshold = 0.0
ob_sword.parent = ob_armaknight2
ob_sword.matrix_parent_inverse = Matrix(((0.9578, 0.2701, 0.09825, 0.001009), (-0.06911, -0.1154, 0.9909, -1.255), (0.279, -0.9559, -0.09184, -0.2839), (0.0, 0.0, 0.0, 1.0)))
ob_sword.location = (-0.02482, -0.355, 0.9868)
ob_sword.lock_rotations_4d = False
ob_sword.empty_display_type = 'ARROWS'
ob_sword.color = (0.0, 0.0, 0.0, 1.0)
ob_sword.lineart.crease_threshold = 0.0
ob_knight.location = (0.0, 0.0, 0.0)
ob_knight.lock_rotations_4d = False
ob_knight.empty_display_type = 'ARROWS'
ob_knight.color = (0.0, 0.0, 0.0, 1.0)
ob_knight.lineart.crease_threshold = 0.0
_vg = ob_knight.vertex_groups.new(name='Foot_L')
for _i, _w in zip([0, 1, 2, 3, 4, 5, 6, 7, 8, 9, 10, 11, 14, 15, 16, 17, 18, 19], [1.0, 2.546e-15, 1.0, 1.335e-09, 1.0, 3.151e-15, 1.0, 4.849e-10, 1.0, 0.0, 1.0, 2.444e-10, 1.0, 1.479e-08, 1.0, 1.26e-24, 1.0, 1.203e-15]): _vg.add([_i], _w, 'REPLACE')
_vg = ob_knight.vertex_groups.new(name='Shin_L')
for _i, _w in zip([12, 13, 14, 15, 16, 17, 18, 19, 20, 21, 22, 23, 24, 25, 26, 27, 28, 29, 30, 31, 32, 33, 34, 35, 36, 37], [1.0, 0.004548, 1.0, 7.567e-06, 1.0, 2.653e-10, 1.0, 1.341e-18, 0.25, 5.067e-15, 1.0, 1.812e-12, 1.0, 1.383e-11, 1.0, 2.817e-05, 1.0, 1.214e-05, 1.0, 9.312e-08, 1.0, 0.0007465, 1.0, 2.944e-10, 1.0, 1.601e-07]): _vg.add([_i], _w, 'REPLACE')
_vg = ob_knight.vertex_groups.new(name='Leg_L')
for _i, _w in zip([20, 21, 22, 23, 24, 25, 26, 27, 38, 39, 40, 41, 42, 43, 44, 45, 46, 47, 48, 49, 50, 51, 52, 53, 54, 55, 56, 57, 58, 59, 60, 113, 114, 119, 120], [1.0, 2.402e-17, 1.0, 1.455e-27, 0.003901, 0.02475, 1.0, 0.0007778, 1.0, 1.137e-11, 1.0, 6.205e-07, 1.0, 2.067e-21, 1.0, 1.887e-06, 1.0, 0.09238, 1.0, 7.219e-31, 1.0, 7.745e-08, 1.0, 1.388e-06, 1.0, 0.0, 1.0, 1.0, 3.001e-09, 1.0, 0.0, 1.0, 0.0, 1.0, 0.0]): _vg.add([_i], _w, 'REPLACE')
_vg = ob_knight.vertex_groups.new(name='Pelvis_L')
_vg.add([54, 59], 1.0, 'REPLACE')
_vg = ob_knight.vertex_groups.new(name='Spine_1')
for _i, _w in zip([61, 62, 63, 64, 65, 66, 67, 68, 69, 70, 71, 72, 73, 74, 75, 76, 120, 197], [1.0, 1.0, 1.0, 1.0, 1.0, 1.0, 1.0, 1.0, 1.0, 1.0, 1.0, 1.0, 1.0, 1.0, 1.0, 1.0, 0.9996, 1.0]): _vg.add([_i], _w, 'REPLACE')
_vg = ob_knight.vertex_groups.new(name='Spine_2')
_vg.add([69, 70, 71, 72, 73, 74, 75, 76, 77, 78, 79, 80, 81, 82, 83, 84, 85, 86, 87, 88, 89, 90, 93, 197], 1.0, 'REPLACE')
_vg = ob_knight.vertex_groups.new(name='Spine_3')
_vg.add([85, 86, 87, 88, 89, 90, 91, 92, 93, 94, 103, 104, 105], 1.0, 'REPLACE')
_vg = ob_knight.vertex_groups.new(name='Head')
_vg.add([94, 103, 104, 105, 106, 107, 108, 109, 110, 115, 116, 117, 118, 141, 142, 143, 144], 1.0, 'REPLACE')
_vg = ob_knight.vertex_groups.new(name='Shoulder_L')
for _i, _w in zip([77, 78, 95, 96, 97, 98, 99, 100, 101, 102, 111, 112, 129, 130, 131, 132, 133, 134, 135, 136, 137, 138, 139, 140], [1.0, 1.034e-09, 1.0, 4.642e-08, 1.0, 4.22e-08, 1.0, 3.789e-06, 1.0, 4.901e-15, 1.0, 5.431e-09, 1.0, 1.797e-05, 1.0, 1.672e-10, 1.0, 2.612e-19, 1.0, 2.132e-09, 1.0, 1.59e-10, 1.0, 6.15e-08]): _vg.add([_i], _w, 'REPLACE')
_vg = ob_knight.vertex_groups.new(name='Arm_L')
for _i, _w in zip([101, 102, 121, 122, 123, 124, 125, 126, 127, 128, 129, 130, 131, 132, 133, 134, 135, 136, 137, 138, 145, 146, 147, 148, 149, 150, 151, 152, 214, 215], [1.0, 5.13e-08, 1.0, 9.032e-23, 1.0, 2.347e-06, 1.0, 0.000148, 1.0, 9.471e-28, 1.0, 1.434e-10, 1.0, 8.13e-14, 1.0, 7.676e-10, 1.0, 1.473e-07, 1.0, 7.338e-09, 1.0, 3.33e-27, 1.0, 9.571e-19, 1.0, 5.011e-06, 1.0, 0.000673, 1.0, 2.219e-12]): _vg.add([_i], _w, 'REPLACE')
_vg = ob_knight.vertex_groups.new(name='Forearm_L')
for _i, _w in zip([145, 146, 147, 148, 149, 150, 151, 152, 153, 154, 155, 156, 157, 158, 159, 160], [1.0, 2.124e-08, 1.0, 1.08e-12, 1.0, 3.19e-12, 1.0, 8.512e-09, 1.0, 5.952e-07, 1.0, 1.297e-14, 1.0, 4.261e-12, 1.0, 2.362e-15]): _vg.add([_i], _w, 'REPLACE')
_vg = ob_knight.vertex_groups.new(name='Hand_L')
for _i, _w in zip([153, 154, 155, 156, 157, 158, 159, 160, 161, 162, 163, 164, 165, 166, 167, 168, 169, 170, 171, 172, 173, 174, 175, 176, 185, 186, 187, 188, 210, 211, 212, 213], [1.0, 1.173e-09, 1.0, 4.037e-12, 1.0, 1.603e-17, 1.0, 3.256e-22, 1.0, 1.187e-09, 1.0, 5.286e-24, 1.0, 1.436e-09, 1.0, 6.295e-10, 1.0, 5.789e-20, 1.0, 4.505e-08, 1.0, 1.131e-07, 1.0, 2.648e-22, 1.0, 1.288e-15, 1.0, 3.397e-11, 1.0, 3.948e-24, 1.0, 4.864e-24]): _vg.add([_i], _w, 'REPLACE')
_vg = ob_knight.vertex_groups.new(name='Fingers_L')
for _i, _w in zip([171, 172, 173, 174, 177, 178, 179, 180, 181, 182, 183, 184, 189, 190, 191, 192, 193, 194, 210, 211, 212, 213], [1.0, 3.625e-08, 1.0, 4.931e-21, 1.0, 0.0004124, 1.0, 0.0001069, 1.0, 0.0002204, 1.0, 2.645e-05, 1.0, 9.242e-14, 1.0, 5.027e-10, 1.0, 0.0, 1.0, 3.396e-16, 1.0, 8.565e-14]): _vg.add([_i], _w, 'REPLACE')
_vg = ob_knight.vertex_groups.new(name='Cape_3')
_vg.add([200, 201, 202, 203, 204, 205, 206, 207, 208, 209], 1.0, 'REPLACE')
_vg = ob_knight.vertex_groups.new(name='Cape_2')
_vg.add([195, 196, 197, 198, 199, 200, 201, 202, 203, 204], 1.0, 'REPLACE')
_vg = ob_knight.vertex_groups.new(name='Cape_1')
_vg.add([85, 86, 90, 95, 96, 195, 196, 197, 198, 199], 1.0, 'REPLACE')
_vg = ob_knight.vertex_groups.new(name='Foot_R')
for _i, _w in zip([0, 1, 2, 3, 4, 5, 6, 7, 8, 9, 10, 11, 14, 15, 16, 17, 18, 19], [2.546e-15, 1.0, 1.335e-09, 1.0, 3.151e-15, 1.0, 4.849e-10, 1.0, 0.0, 1.0, 2.444e-10, 1.0, 1.479e-08, 1.0, 1.26e-24, 1.0, 1.203e-15, 1.0]): _vg.add([_i], _w, 'REPLACE')
_vg = ob_knight.vertex_groups.new(name='Shin_R')
for _i, _w in zip([12, 13, 14, 15, 16, 17, 18, 19, 20, 21, 22, 23, 24, 25, 26, 27, 28, 29, 30, 31, 32, 33, 34, 35, 36, 37], [0.004548, 1.0, 7.567e-06, 1.0, 2.653e-10, 1.0, 1.341e-18, 1.0, 5.067e-15, 0.25, 1.812e-12, 1.0, 1.383e-11, 1.0, 2.817e-05, 1.0, 1.214e-05, 1.0, 9.312e-08, 1.0, 0.0007465, 1.0, 2.944e-10, 1.0, 1.601e-07, 1.0]): _vg.add([_i], _w, 'REPLACE')
_vg = ob_knight.vertex_groups.new(name='Leg_R')
for _i, _w in zip([20, 21, 22, 23, 24, 25, 26, 27, 38, 39, 40, 41, 42, 43, 44, 45, 46, 47, 48, 49, 50, 51, 52, 53, 54, 55, 56, 57, 58, 59, 60, 113, 114, 119, 120], [2.402e-17, 1.0, 1.455e-27, 1.0, 0.02475, 0.003901, 0.0007778, 1.0, 1.137e-11, 1.0, 6.205e-07, 1.0, 2.067e-21, 1.0, 1.887e-06, 1.0, 0.09238, 1.0, 7.219e-31, 1.0, 7.745e-08, 1.0, 1.388e-06, 1.0, 0.0, 1.0, 1.0, 3.001e-09, 1.0, 0.0, 1.0, 0.0, 1.0, 1.0, 0.0]): _vg.add([_i], _w, 'REPLACE')
_vg = ob_knight.vertex_groups.new(name='Fingers_R')
for _i, _w in zip([171, 172, 173, 174, 177, 178, 179, 180, 181, 182, 183, 184, 189, 190, 191, 192, 193, 194, 210, 211, 212, 213], [3.625e-08, 1.0, 4.931e-21, 1.0, 0.0004124, 1.0, 0.0001069, 1.0, 0.0002204, 1.0, 2.645e-05, 1.0, 9.242e-14, 1.0, 5.027e-10, 1.0, 0.0, 1.0, 3.396e-16, 1.0, 8.565e-14, 1.0]): _vg.add([_i], _w, 'REPLACE')
_vg = ob_knight.vertex_groups.new(name='Hand_R')
for _i, _w in zip([153, 154, 155, 156, 157, 158, 159, 160, 161, 162, 163, 164, 165, 166, 167, 168, 169, 170, 171, 172, 173, 174, 175, 176, 185, 186, 187, 188, 210, 211, 212, 213], [1.173e-09, 1.0, 4.037e-12, 1.0, 1.603e-17, 1.0, 3.256e-22, 1.0, 1.187e-09, 1.0, 5.286e-24, 1.0, 1.436e-09, 1.0, 6.295e-10, 1.0, 5.789e-20, 1.0, 4.505e-08, 1.0, 1.131e-07, 1.0, 2.648e-22, 1.0, 1.288e-15, 1.0, 3.397e-11, 1.0, 3.948e-24, 1.0, 4.864e-24, 1.0]): _vg.add([_i], _w, 'REPLACE')
_vg = ob_knight.vertex_groups.new(name='Forearm_R')
for _i, _w in zip([145, 146, 147, 148, 149, 150, 151, 152, 153, 154, 155, 156, 157, 158, 159, 160], [2.124e-08, 1.0, 1.08e-12, 1.0, 3.19e-12, 1.0, 8.512e-09, 1.0, 5.952e-07, 1.0, 1.297e-14, 1.0, 4.261e-12, 1.0, 2.362e-15, 1.0]): _vg.add([_i], _w, 'REPLACE')
_vg = ob_knight.vertex_groups.new(name='Arm_R')
for _i, _w in zip([101, 102, 121, 122, 123, 124, 125, 126, 127, 128, 129, 130, 131, 132, 133, 134, 135, 136, 137, 138, 145, 146, 147, 148, 149, 150, 151, 152, 214, 215], [5.13e-08, 1.0, 9.032e-23, 1.0, 2.347e-06, 1.0, 0.000148, 1.0, 9.471e-28, 1.0, 1.434e-10, 1.0, 8.13e-14, 1.0, 7.676e-10, 1.0, 1.473e-07, 1.0, 7.338e-09, 1.0, 3.33e-27, 1.0, 9.571e-19, 1.0, 5.011e-06, 1.0, 0.000673, 1.0, 2.219e-12, 1.0]): _vg.add([_i], _w, 'REPLACE')
_vg = ob_knight.vertex_groups.new(name='Shoulder_R')
for _i, _w in zip([77, 78, 95, 96, 97, 98, 99, 100, 101, 102, 111, 112, 129, 130, 131, 132, 133, 134, 135, 136, 137, 138, 139, 140], [1.034e-09, 1.0, 4.642e-08, 1.0, 4.22e-08, 1.0, 3.789e-06, 1.0, 4.901e-15, 1.0, 5.431e-09, 1.0, 1.797e-05, 1.0, 1.672e-10, 1.0, 2.612e-19, 1.0, 2.132e-09, 1.0, 1.59e-10, 1.0, 6.15e-08, 1.0]): _vg.add([_i], _w, 'REPLACE')
_vg = ob_knight.vertex_groups.new(name='Pelvis_R')
_vg.add([55, 60], 1.0, 'REPLACE')
_m = ob_knight.modifiers.new('Armature', 'ARMATURE')
_m.object = ob_armaknight2
ob_lamp_002.location = (3.947, 5.638, 6.523)
ob_lamp_002.lock_rotations_4d = False
ob_lamp_002.empty_display_type = 'ARROWS'
ob_lamp_002.hide_viewport = True
ob_lamp_002.lineart.crease_threshold = 0.0
ob_lamp_001.location = (7.441, -3.491, 6.845)
ob_lamp_001.lock_rotations_4d = False
ob_lamp_001.empty_display_type = 'ARROWS'
ob_lamp_001.lineart.crease_threshold = 0.0
ob_lamp.location = (-3.382, -3.639, 3.872)
ob_lamp.lock_rotations_4d = False
ob_lamp.empty_display_type = 'ARROWS'
ob_lamp.hide_viewport = True
ob_lamp.lineart.crease_threshold = 0.0
ob_camera_001.location = (0.3716, -2.356, 0.733)
ob_camera_001.rotation_euler = (1.648, 0.0006935, 0.1662)
ob_camera_001.lock_rotations_4d = False
ob_camera_001.empty_display_type = 'ARROWS'
ob_camera_001.hide_viewport = True
ob_camera_001.lineart.crease_threshold = 0.0

# ---- collection membership
col_collection_1.objects.link(ob_armaknight2)
col_collection_1.objects.link(ob_sword)
col_collection_1.objects.link(ob_knight)
col_collection_1.objects.link(ob_lamp_002)
col_collection_1.objects.link(ob_lamp_001)
col_collection_1.objects.link(ob_lamp)
col_collection_1.objects.link(ob_camera_001)

# ---- scene / render settings (as saved in the file)
scene.camera = ob_camera_001
scene.frame_start = 1; scene.frame_end = 260; scene.frame_set(1)
scene.render.engine = 'BLENDER_EEVEE_NEXT'
scene.render.image_settings.color_mode = 'RGB'
scene.render.image_settings.compression = 90
scene.render.resolution_x = 459
scene.render.resolution_y = 695
scene.render.pixel_aspect_x = 100.0
scene.render.pixel_aspect_y = 100.0
scene.render.fps = 25
scene.render.dither_intensity = 0.0
scene.render.use_compositing = False
scene.render.use_sequencer = False
scene.render.bake_margin = 2
scene.render.bake_bias = 0.0
scene.render.use_stamp_time = False
scene.render.use_stamp_date = False
scene.render.use_stamp_frame = False
scene.render.use_stamp_camera = False
scene.render.use_stamp_scene = False
scene.render.use_stamp_filename = False
scene.render.use_stamp_render_time = False
scene.render.stamp_font_size = 0
scene.cycles.use_denoising = False
scene.cycles.samples = 10
scene.cycles.sampling_pattern = 'TABULATED_SOBOL'
scene.cycles.light_sampling_threshold = 0.0
scene.cycles.use_adaptive_sampling = False
scene.cycles.use_light_tree = False
scene.cycles.blur_glossy = 0.0
scene.cycles.volume_bounces = 1
scene.cycles.pixel_filter_type = 'GAUSSIAN'
scene.cycles.sample_clamp_indirect = 0.0
scene.view_settings.view_transform = 'Raw'
bpy.context.view_layer.update()
